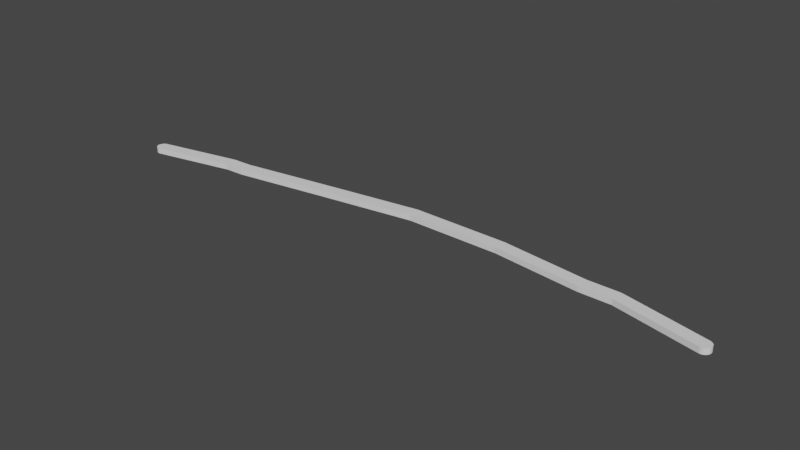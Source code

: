 # Source: wrkspace.blend  (saved by Blender 2.82.7; exported with 4.5.12 LTS)
import bpy
from mathutils import Matrix  # noqa: F401  (used for matrix-valued properties, if any)

bpy.ops.wm.read_factory_settings(use_empty=True)
scene = bpy.context.scene
scene.name = 'Scene'

# ---- collections
col_collection = bpy.data.collections.new('Collection'); scene.collection.children.link(col_collection)

# ---- world
world_world = bpy.data.worlds.new('World'); scene.world = world_world
world_world.use_nodes = True; world_world.node_tree.nodes.clear()
_N = world_world.node_tree.nodes; _L = world_world.node_tree.links
n0 = _N.new('ShaderNodeOutputWorld'); n0.name = 'World Output'; n0.location = (300, 300)
n1 = _N.new('ShaderNodeBackground'); n1.name = 'Background'; n1.location = (10, 300)
n1.inputs[0].default_value = (0.05088, 0.05088, 0.05088, 1.0)
_L.new(n1.outputs[0], n0.inputs[0])
n0.is_active_output = True
world_world.color = (0.05088, 0.05088, 0.05088)
world_world.use_sun_shadow = False
world_world.sun_shadow_jitter_overblur = 0.0

# ---- meshes
me_top1_outline_out = bpy.data.meshes.new('Top1-Outline-Out')
me_top1_outline_out.from_pydata([(1.307, -3.714, 0.0), (1.342, -3.715, 0.0), (1.377, -3.715, 0.0), (1.238, -3.709, 0.0), (1.273, -3.712, 0.0), (1.203, -3.705, 0.0), (1.169, -3.699, 0.0), (1.067, -3.675, 0.0), (1.135, -3.692, 0.0), (1.101, -3.684, 0.0), (1.516, -3.701, 0.0), (1.001, -3.653, 0.0), (1.034, -3.664, 0.0), (0.9682, -3.64, 0.0), (0.9046, -3.611, 0.0), (0.9361, -3.626, 0.0), (0.7842, -3.541, 0.0), (0.8432, -3.578, 0.0), (0.8736, -3.595, 0.0), (0.8134, -3.56, 0.0), (0.6748, -3.454, 0.0), (0.728, -3.499, 0.0), (0.7558, -3.521, 0.0), (0.701, -3.477, 0.0), (0.5359, -3.298, 0.0), (0.6249, -3.405, 0.0), (0.6495, -3.43, 0.0), (0.5786, -3.353, 0.0), (0.6013, -3.38, 0.0), (0.5568, -3.326, 0.0), (0.4973, -3.24, 0.0), (0.5161, -3.269, 0.0), (0.4628, -3.179, 0.0), (0.4795, -3.21, 0.0), (0.3628, -2.883, 0.0), (0.4326, -3.116, 0.0), (0.4471, -3.148, 0.0), (0.3957, -3.018, 0.0), (0.4191, -3.084, 0.0), (0.4068, -3.051, 0.0), (0.3857, -2.985, 0.0), (0.3769, -2.951, 0.0), (0.3692, -2.917, 0.0), (0.3892, -2.434, 0.0), (0.3535, -2.813, 0.0), (0.3576, -2.848, 0.0), (0.3507, -2.779, 0.0), (0.3496, -2.674, 0.0), (0.3491, -2.744, 0.0), (0.3487, -2.709, 0.0), (0.3549, -2.604, 0.0), (0.3516, -2.639, 0.0), (0.3593, -2.57, 0.0), (0.365, -2.535, 0.0), (0.3719, -2.501, 0.0), (0.38, -2.467, 0.0), (0.7661, -1.903, 0.0), (0.4112, -2.367, 0.0), (0.3996, -2.4, 0.0), (0.4239, -2.335, 0.0), (0.4527, -2.271, 0.0), (0.4378, -2.303, 0.0), (0.5233, -2.151, 0.0), (0.4859, -2.21, 0.0), (0.4688, -2.24, 0.0), (0.5041, -2.18, 0.0), (0.6098, -2.041, 0.0), (0.5646, -2.095, 0.0), (0.5435, -2.122, 0.0), (0.5868, -2.068, 0.0), (0.6587, -1.992, 0.0), (0.6338, -2.016, 0.0), (0.7108, -1.945, 0.0), (0.6843, -1.968, 0.0), (0.7381, -1.923, 0.0), (0.8242, -1.864, 0.0), (0.7948, -1.883, 0.0), (0.8849, -1.829, 0.0), (0.8542, -1.846, 0.0), (1.046, -1.762, 0.0), (0.9478, -1.799, 0.0), (0.9161, -1.814, 0.0), (0.98, -1.786, 0.0), (1.013, -1.773, 0.0), (1.147, -1.736, 0.0), (1.079, -1.752, 0.0), (1.113, -1.744, 0.0), (17.75, -0.8891, 0.0), (17.81, -0.8835, 0.0), (17.59, 1.107, 0.0), (14.38, 0.9879, 0.0), (14.66, -0.9965, 0.0), (14.46, 0.9979, 0.0), (76.93, 1.784, 0.0), (76.99, 1.78, 0.0), (77.09, 3.779, 0.0), (47.82, 5.665, 0.0), (48.0, 3.669, 0.0), (47.9, 5.67, 0.0), (63.11, 5.469, 0.0), (95.3, -1.261, 0.0), (95.33, -1.264, 0.0), (95.37, -1.267, 0.0), (82.0, 1.742, 0.0), (95.19, -1.243, 0.0), (95.63, 0.7075, 0.0), (82.18, 3.74, 0.0), (82.28, 3.728, 0.0), (95.67, 0.6992, 0.0), (95.73, 0.6791, 0.0), (95.7, 0.6898, 0.0), (95.89, 0.6089, 0.0), (95.83, 0.6403, 0.0), (95.77, 0.6673, 0.0), (95.8, 0.6544, 0.0), (95.86, 0.6252, 0.0), (96.01, 0.5335, 0.0), (95.95, 0.5732, 0.0), (95.92, 0.5916, 0.0), (95.98, 0.5538, 0.0), (96.09, 0.4665, 0.0), (96.04, 0.5121, 0.0), (96.07, 0.4898, 0.0), (96.32, 0.1588, 0.0), (96.14, 0.4174, 0.0), (96.12, 0.4424, 0.0), (96.19, 0.3649, 0.0), (96.17, 0.3916, 0.0), (96.25, 0.2805, 0.0), (96.23, 0.3094, 0.0), (96.21, 0.3375, 0.0), (96.27, 0.251, 0.0), (96.29, 0.2208, 0.0), (96.3, 0.1901, 0.0), (96.38, -0.004753, 0.0), (96.35, 0.09465, 0.0), (96.33, 0.127, 0.0), (96.36, 0.06191, 0.0), (96.37, 0.02876, 0.0), (96.41, -0.3158, 0.0), (96.39, -0.07269, 0.0), (96.39, -0.03858, 0.0), (96.41, -0.1416, 0.0), (96.4, -0.107, 0.0), (96.41, -0.2111, 0.0), (96.41, -0.1763, 0.0), (96.41, -0.246, 0.0), (96.41, -0.2809, 0.0), (96.38, -0.5224, 0.0), (96.41, -0.3853, 0.0), (96.41, -0.3506, 0.0), (96.4, -0.4199, 0.0), (96.4, -0.4543, 0.0), (96.39, -0.4885, 0.0), (96.21, -0.8661, 0.0), (96.36, -0.5892, 0.0), (96.37, -0.556, 0.0), (96.29, -0.7488, 0.0), (96.32, -0.6864, 0.0), (96.35, -0.6221, 0.0), (96.34, -0.6545, 0.0), (96.31, -0.7179, 0.0), (96.25, -0.8088, 0.0), (96.27, -0.7791, 0.0), (96.24, -0.8378, 0.0), (96.15, -0.9466, 0.0), (96.19, -0.8937, 0.0), (96.17, -0.9206, 0.0), (95.84, -1.172, 0.0), (96.1, -0.9962, 0.0), (96.12, -0.9718, 0.0), (96.05, -1.042, 0.0), (96.07, -1.02, 0.0), (95.96, -1.104, 0.0), (95.99, -1.084, 0.0), (96.02, -1.064, 0.0), (95.93, -1.123, 0.0), (95.9, -1.14, 0.0), (95.87, -1.157, 0.0), (95.68, -1.233, 0.0), (95.78, -1.2, 0.0), (95.81, -1.187, 0.0), (95.74, -1.212, 0.0), (95.71, -1.223, 0.0), (95.61, -1.249, 0.0), (95.64, -1.241, 0.0), (95.54, -1.26, 0.0), (95.57, -1.255, 0.0), (95.47, -1.266, 0.0), (95.5, -1.264, 0.0), (95.44, -1.268, 0.0), (95.4, -1.268, 0.0), (95.26, -1.256, 0.0), (95.23, -1.25, 0.0), (63.16, 5.466, 0.0), (63.0, 3.471, 0.0), (32.4, 1.367, 0.0), (32.1, 3.344, 0.0), (32.1, 3.345, 0.0), (1.412, -3.713, 0.0), (1.55, -3.695, 0.0), (1.482, -3.706, 0.0), (1.447, -3.71, 0.0), (1.307, -3.714, 0.9), (1.342, -3.715, 0.9), (1.377, -3.715, 0.9), (1.238, -3.709, 0.9), (1.273, -3.712, 0.9), (1.203, -3.705, 0.9), (1.169, -3.699, 0.9), (1.067, -3.675, 0.9), (1.135, -3.692, 0.9), (1.101, -3.684, 0.9), (1.516, -3.701, 0.9), (1.001, -3.653, 0.9), (1.034, -3.664, 0.9), (0.9682, -3.64, 0.9), (0.9046, -3.611, 0.9), (0.9361, -3.626, 0.9), (0.7842, -3.541, 0.9), (0.8432, -3.578, 0.9), (0.8736, -3.595, 0.9), (0.8134, -3.56, 0.9), (0.6748, -3.454, 0.9), (0.728, -3.499, 0.9), (0.7558, -3.521, 0.9), (0.701, -3.477, 0.9), (0.5359, -3.298, 0.9), (0.6249, -3.405, 0.9), (0.6495, -3.43, 0.9), (0.5786, -3.353, 0.9), (0.6013, -3.38, 0.9), (0.5568, -3.326, 0.9), (0.4973, -3.24, 0.9), (0.5161, -3.269, 0.9), (0.4628, -3.179, 0.9), (0.4795, -3.21, 0.9), (0.3628, -2.883, 0.9), (0.4326, -3.116, 0.9), (0.4471, -3.148, 0.9), (0.3957, -3.018, 0.9), (0.4191, -3.084, 0.9), (0.4068, -3.051, 0.9), (0.3857, -2.985, 0.9), (0.3769, -2.951, 0.9), (0.3692, -2.917, 0.9), (0.3892, -2.434, 0.9), (0.3535, -2.813, 0.9), (0.3576, -2.848, 0.9), (0.3507, -2.779, 0.9), (0.3496, -2.674, 0.9), (0.3491, -2.744, 0.9), (0.3487, -2.709, 0.9), (0.3549, -2.604, 0.9), (0.3516, -2.639, 0.9), (0.3593, -2.57, 0.9), (0.365, -2.535, 0.9), (0.3719, -2.501, 0.9), (0.38, -2.467, 0.9), (0.7661, -1.903, 0.9), (0.4112, -2.367, 0.9), (0.3996, -2.4, 0.9), (0.4239, -2.335, 0.9), (0.4527, -2.271, 0.9), (0.4378, -2.303, 0.9), (0.5233, -2.151, 0.9), (0.4859, -2.21, 0.9), (0.4688, -2.24, 0.9), (0.5041, -2.18, 0.9), (0.6098, -2.041, 0.9), (0.5646, -2.095, 0.9), (0.5435, -2.122, 0.9), (0.5868, -2.068, 0.9), (0.6587, -1.992, 0.9), (0.6338, -2.016, 0.9), (0.7108, -1.945, 0.9), (0.6843, -1.968, 0.9), (0.7381, -1.923, 0.9), (0.8242, -1.864, 0.9), (0.7948, -1.883, 0.9), (0.8849, -1.829, 0.9), (0.8542, -1.846, 0.9), (1.046, -1.762, 0.9), (0.9478, -1.799, 0.9), (0.9161, -1.814, 0.9), (0.98, -1.786, 0.9), (1.013, -1.773, 0.9), (1.147, -1.736, 0.9), (1.079, -1.752, 0.9), (1.113, -1.744, 0.9), (17.75, -0.8891, 0.9), (17.81, -0.8835, 0.9), (17.59, 1.107, 0.9), (14.38, 0.9879, 0.9), (14.66, -0.9965, 0.9), (14.46, 0.9979, 0.9), (76.93, 1.784, 0.9), (76.99, 1.78, 0.9), (77.09, 3.779, 0.9), (47.82, 5.665, 0.9), (48.0, 3.669, 0.9), (47.9, 5.67, 0.9), (63.11, 5.469, 0.9), (95.3, -1.261, 0.9), (95.33, -1.264, 0.9), (95.37, -1.267, 0.9), (82.0, 1.742, 0.9), (95.19, -1.243, 0.9), (95.63, 0.7075, 0.9), (82.18, 3.74, 0.9), (82.28, 3.728, 0.9), (95.67, 0.6992, 0.9), (95.73, 0.6791, 0.9), (95.7, 0.6898, 0.9), (95.89, 0.6089, 0.9), (95.83, 0.6403, 0.9), (95.77, 0.6673, 0.9), (95.8, 0.6544, 0.9), (95.86, 0.6252, 0.9), (96.01, 0.5335, 0.9), (95.95, 0.5732, 0.9), (95.92, 0.5916, 0.9), (95.98, 0.5538, 0.9), (96.09, 0.4665, 0.9), (96.04, 0.5121, 0.9), (96.07, 0.4898, 0.9), (96.32, 0.1588, 0.9), (96.14, 0.4174, 0.9), (96.12, 0.4424, 0.9), (96.19, 0.3649, 0.9), (96.17, 0.3916, 0.9), (96.25, 0.2805, 0.9), (96.23, 0.3094, 0.9), (96.21, 0.3375, 0.9), (96.27, 0.251, 0.9), (96.29, 0.2208, 0.9), (96.3, 0.1901, 0.9), (96.38, -0.004753, 0.9), (96.35, 0.09465, 0.9), (96.33, 0.127, 0.9), (96.36, 0.06191, 0.9), (96.37, 0.02876, 0.9), (96.41, -0.3158, 0.9), (96.39, -0.07269, 0.9), (96.39, -0.03858, 0.9), (96.41, -0.1416, 0.9), (96.4, -0.107, 0.9), (96.41, -0.2111, 0.9), (96.41, -0.1763, 0.9), (96.41, -0.246, 0.9), (96.41, -0.2809, 0.9), (96.38, -0.5224, 0.9), (96.41, -0.3853, 0.9), (96.41, -0.3506, 0.9), (96.4, -0.4199, 0.9), (96.4, -0.4543, 0.9), (96.39, -0.4885, 0.9), (96.21, -0.8661, 0.9), (96.36, -0.5892, 0.9), (96.37, -0.556, 0.9), (96.29, -0.7488, 0.9), (96.32, -0.6864, 0.9), (96.35, -0.6221, 0.9), (96.34, -0.6545, 0.9), (96.31, -0.7179, 0.9), (96.25, -0.8088, 0.9), (96.27, -0.7791, 0.9), (96.24, -0.8378, 0.9), (96.15, -0.9466, 0.9), (96.19, -0.8937, 0.9), (96.17, -0.9206, 0.9), (95.84, -1.172, 0.9), (96.1, -0.9962, 0.9), (96.12, -0.9718, 0.9), (96.05, -1.042, 0.9), (96.07, -1.02, 0.9), (95.96, -1.104, 0.9), (95.99, -1.084, 0.9), (96.02, -1.064, 0.9), (95.93, -1.123, 0.9), (95.9, -1.14, 0.9), (95.87, -1.157, 0.9), (95.68, -1.233, 0.9), (95.78, -1.2, 0.9), (95.81, -1.187, 0.9), (95.74, -1.212, 0.9), (95.71, -1.223, 0.9), (95.61, -1.249, 0.9), (95.64, -1.241, 0.9), (95.54, -1.26, 0.9), (95.57, -1.255, 0.9), (95.47, -1.266, 0.9), (95.5, -1.264, 0.9), (95.44, -1.268, 0.9), (95.4, -1.268, 0.9), (95.26, -1.256, 0.9), (95.23, -1.25, 0.9), (63.16, 5.466, 0.9), (63.0, 3.471, 0.9), (32.4, 1.367, 0.9), (32.1, 3.344, 0.9), (32.1, 3.345, 0.9), (1.412, -3.713, 0.9), (1.55, -3.695, 0.9), (1.482, -3.706, 0.9), (1.447, -3.71, 0.9)], [], [(0, 2, 1), (0, 4, 3), (0, 3, 5), (0, 5, 6), (0, 6, 7), (6, 8, 7), (8, 9, 7), (0, 7, 10), (7, 12, 11), (7, 11, 13), (7, 13, 14), (13, 15, 14), (7, 14, 16), (14, 18, 17), (14, 17, 16), (17, 19, 16), (7, 16, 20), (16, 22, 21), (16, 21, 20), (21, 23, 20), (7, 20, 24), (20, 26, 25), (20, 25, 24), (25, 28, 27), (25, 27, 24), (27, 29, 24), (7, 24, 10), (24, 31, 30), (24, 30, 32), (30, 33, 32), (24, 32, 34), (32, 36, 35), (32, 35, 37), (35, 38, 37), (38, 39, 37), (32, 37, 34), (37, 40, 34), (40, 41, 34), (41, 42, 34), (24, 34, 43), (34, 45, 44), (34, 44, 46), (34, 46, 47), (46, 48, 47), (48, 49, 47), (34, 47, 43), (47, 51, 50), (47, 50, 52), (47, 52, 53), (47, 53, 43), (53, 54, 43), (54, 55, 43), (24, 43, 56), (43, 58, 57), (43, 57, 59), (43, 59, 60), (59, 61, 60), (43, 60, 62), (60, 64, 63), (60, 63, 62), (63, 65, 62), (43, 62, 66), (62, 68, 67), (62, 67, 66), (67, 69, 66), (43, 66, 56), (66, 71, 70), (66, 70, 56), (70, 73, 72), (70, 72, 56), (72, 74, 56), (24, 56, 10), (56, 76, 75), (56, 75, 77), (75, 78, 77), (56, 77, 79), (77, 81, 80), (77, 80, 79), (80, 82, 79), (82, 83, 79), (56, 79, 10), (79, 85, 84), (85, 86, 84), (79, 84, 10), (87, 89, 88), (90, 92, 91), (93, 95, 94), (96, 98, 97), (98, 99, 97), (100, 102, 101), (103, 105, 104), (95, 106, 103), (106, 107, 103), (107, 105, 103), (105, 108, 104), (108, 110, 109), (108, 109, 111), (109, 113, 112), (113, 114, 112), (109, 112, 111), (112, 115, 111), (108, 111, 116), (111, 118, 117), (111, 117, 116), (117, 119, 116), (108, 116, 102), (116, 121, 120), (121, 122, 120), (116, 120, 123), (120, 125, 124), (120, 124, 123), (124, 127, 126), (124, 126, 128), (126, 130, 129), (126, 129, 128), (124, 128, 123), (128, 131, 123), (131, 132, 123), (132, 133, 123), (116, 123, 134), (123, 136, 135), (123, 135, 134), (135, 137, 134), (137, 138, 134), (116, 134, 139), (134, 141, 140), (134, 140, 142), (140, 143, 142), (134, 142, 139), (142, 145, 144), (142, 144, 146), (142, 146, 139), (146, 147, 139), (116, 139, 148), (139, 150, 149), (139, 149, 151), (139, 151, 148), (151, 152, 148), (152, 153, 148), (116, 148, 154), (148, 156, 155), (148, 155, 157), (155, 159, 158), (159, 160, 158), (155, 158, 157), (158, 161, 157), (148, 157, 154), (157, 163, 162), (157, 162, 154), (162, 164, 154), (116, 154, 102), (154, 166, 165), (166, 167, 165), (154, 165, 168), (165, 170, 169), (165, 169, 168), (169, 172, 171), (169, 171, 173), (171, 175, 174), (171, 174, 173), (169, 173, 168), (173, 176, 168), (176, 177, 168), (177, 178, 168), (154, 168, 179), (168, 181, 180), (168, 180, 179), (180, 182, 179), (182, 183, 179), (154, 179, 102), (179, 185, 184), (179, 184, 186), (184, 187, 186), (179, 186, 102), (186, 189, 188), (186, 188, 190), (186, 190, 102), (190, 191, 102), (108, 102, 192), (192, 102, 100), (104, 108, 192), (104, 192, 193), (194, 95, 195), (194, 195, 99), (103, 94, 95), (195, 95, 93), (97, 99, 195), (196, 89, 197), (198, 96, 97), (198, 196, 197), (198, 97, 196), (199, 2, 0), (89, 196, 88), (89, 91, 92), (91, 89, 87), (84, 90, 91), (84, 91, 200), (200, 10, 84), (10, 199, 0), (201, 202, 10), (202, 199, 10), (203, 204, 205), (203, 206, 207), (203, 208, 206), (203, 209, 208), (203, 210, 209), (209, 210, 211), (211, 210, 212), (203, 213, 210), (210, 214, 215), (210, 216, 214), (210, 217, 216), (216, 217, 218), (210, 219, 217), (217, 220, 221), (217, 219, 220), (220, 219, 222), (210, 223, 219), (219, 224, 225), (219, 223, 224), (224, 223, 226), (210, 227, 223), (223, 228, 229), (223, 227, 228), (228, 230, 231), (228, 227, 230), (230, 227, 232), (210, 213, 227), (227, 233, 234), (227, 235, 233), (233, 235, 236), (227, 237, 235), (235, 238, 239), (235, 240, 238), (238, 240, 241), (241, 240, 242), (235, 237, 240), (240, 237, 243), (243, 237, 244), (244, 237, 245), (227, 246, 237), (237, 247, 248), (237, 249, 247), (237, 250, 249), (249, 250, 251), (251, 250, 252), (237, 246, 250), (250, 253, 254), (250, 255, 253), (250, 256, 255), (250, 246, 256), (256, 246, 257), (257, 246, 258), (227, 259, 246), (246, 260, 261), (246, 262, 260), (246, 263, 262), (262, 263, 264), (246, 265, 263), (263, 266, 267), (263, 265, 266), (266, 265, 268), (246, 269, 265), (265, 270, 271), (265, 269, 270), (270, 269, 272), (246, 259, 269), (269, 273, 274), (269, 259, 273), (273, 275, 276), (273, 259, 275), (275, 259, 277), (227, 213, 259), (259, 278, 279), (259, 280, 278), (278, 280, 281), (259, 282, 280), (280, 283, 284), (280, 282, 283), (283, 282, 285), (285, 282, 286), (259, 213, 282), (282, 287, 288), (288, 287, 289), (282, 213, 287), (290, 291, 292), (293, 294, 295), (296, 297, 298), (299, 300, 301), (301, 300, 302), (303, 304, 305), (306, 307, 308), (298, 306, 309), (309, 306, 310), (310, 306, 308), (308, 307, 311), (311, 312, 313), (311, 314, 312), (312, 315, 316), (316, 315, 317), (312, 314, 315), (315, 314, 318), (311, 319, 314), (314, 320, 321), (314, 319, 320), (320, 319, 322), (311, 305, 319), (319, 323, 324), (324, 323, 325), (319, 326, 323), (323, 327, 328), (323, 326, 327), (327, 329, 330), (327, 331, 329), (329, 332, 333), (329, 331, 332), (327, 326, 331), (331, 326, 334), (334, 326, 335), (335, 326, 336), (319, 337, 326), (326, 338, 339), (326, 337, 338), (338, 337, 340), (340, 337, 341), (319, 342, 337), (337, 343, 344), (337, 345, 343), (343, 345, 346), (337, 342, 345), (345, 347, 348), (345, 349, 347), (345, 342, 349), (349, 342, 350), (319, 351, 342), (342, 352, 353), (342, 354, 352), (342, 351, 354), (354, 351, 355), (355, 351, 356), (319, 357, 351), (351, 358, 359), (351, 360, 358), (358, 361, 362), (362, 361, 363), (358, 360, 361), (361, 360, 364), (351, 357, 360), (360, 365, 366), (360, 357, 365), (365, 357, 367), (319, 305, 357), (357, 368, 369), (369, 368, 370), (357, 371, 368), (368, 372, 373), (368, 371, 372), (372, 374, 375), (372, 376, 374), (374, 377, 378), (374, 376, 377), (372, 371, 376), (376, 371, 379), (379, 371, 380), (380, 371, 381), (357, 382, 371), (371, 383, 384), (371, 382, 383), (383, 382, 385), (385, 382, 386), (357, 305, 382), (382, 387, 388), (382, 389, 387), (387, 389, 390), (382, 305, 389), (389, 391, 392), (389, 393, 391), (389, 305, 393), (393, 305, 394), (311, 395, 305), (395, 303, 305), (307, 395, 311), (307, 396, 395), (397, 398, 298), (397, 302, 398), (306, 298, 297), (398, 296, 298), (300, 398, 302), (399, 400, 292), (401, 300, 299), (401, 400, 399), (401, 399, 300), (402, 203, 205), (292, 291, 399), (292, 295, 294), (294, 290, 292), (287, 294, 293), (287, 403, 294), (403, 287, 213), (213, 203, 402), (404, 213, 405), (405, 213, 402), (164, 162, 365, 367), (154, 164, 367, 357), (53, 52, 255, 256), (114, 113, 316, 317), (166, 154, 357, 369), (112, 114, 317, 315), (54, 53, 256, 257), (115, 112, 315, 318), (55, 54, 257, 258), (0, 1, 204, 203), (167, 166, 369, 370), (111, 115, 318, 314), (43, 55, 258, 246), (1, 2, 205, 204), (165, 167, 370, 368), (4, 0, 203, 207), (118, 111, 314, 321), (58, 43, 246, 261), (3, 4, 207, 206), (170, 165, 368, 373), (117, 118, 321, 320), (57, 58, 261, 260), (5, 3, 206, 208), (169, 170, 373, 372), (119, 117, 320, 322), (59, 57, 260, 262), (6, 5, 208, 209), (172, 169, 372, 375), (116, 119, 322, 319), (171, 172, 375, 374), (61, 59, 262, 264), (8, 6, 209, 211), (121, 116, 319, 324), (60, 61, 264, 263), (9, 8, 211, 212), (175, 171, 374, 378), (7, 9, 212, 210), (122, 121, 324, 325), (64, 60, 263, 267), (174, 175, 378, 377), (120, 122, 325, 323), (173, 174, 377, 376), (63, 64, 267, 266), (12, 7, 210, 215), (176, 173, 376, 379), (125, 120, 323, 328), (65, 63, 266, 268), (11, 12, 215, 214), (62, 65, 268, 265), (177, 176, 379, 380), (124, 125, 328, 327), (13, 11, 214, 216), (178, 177, 380, 381), (127, 124, 327, 330), (68, 62, 265, 271), (168, 178, 381, 371), (15, 13, 216, 218), (126, 127, 330, 329), (67, 68, 271, 270), (14, 15, 218, 217), (181, 168, 371, 384), (69, 67, 270, 272), (130, 126, 329, 333), (66, 69, 272, 269), (18, 14, 217, 221), (180, 181, 384, 383), (129, 130, 333, 332), (71, 66, 269, 274), (17, 18, 221, 220), (182, 180, 383, 385), (128, 129, 332, 331), (70, 71, 274, 273), (19, 17, 220, 222), (183, 182, 385, 386), (131, 128, 331, 334), (16, 19, 222, 219), (179, 183, 386, 382), (73, 70, 273, 276), (132, 131, 334, 335), (185, 179, 382, 388), (72, 73, 276, 275), (22, 16, 219, 225), (133, 132, 335, 336), (184, 185, 388, 387), (123, 133, 336, 326), (74, 72, 275, 277), (21, 22, 225, 224), (56, 74, 277, 259), (23, 21, 224, 226), (187, 184, 387, 390), (136, 123, 326, 339), (76, 56, 259, 279), (20, 23, 226, 223), (186, 187, 390, 389), (135, 136, 339, 338), (75, 76, 279, 278), (189, 186, 389, 392), (26, 20, 223, 229), (137, 135, 338, 340), (188, 189, 392, 391), (78, 75, 278, 281), (25, 26, 229, 228), (138, 137, 340, 341), (77, 78, 281, 280), (190, 188, 391, 393), (134, 138, 341, 337), (28, 25, 228, 231), (191, 190, 393, 394), (81, 77, 280, 284), (27, 28, 231, 230), (102, 191, 394, 305), (141, 134, 337, 344), (80, 81, 284, 283), (29, 27, 230, 232), (140, 141, 344, 343), (24, 29, 232, 227), (192, 100, 303, 395), (82, 80, 283, 285), (31, 24, 227, 234), (104, 193, 396, 307), (143, 140, 343, 346), (83, 82, 285, 286), (193, 192, 395, 396), (142, 143, 346, 345), (79, 83, 286, 282), (30, 31, 234, 233), (95, 194, 397, 298), (145, 142, 345, 348), (85, 79, 282, 288), (33, 30, 233, 236), (194, 99, 302, 397), (144, 145, 348, 347), (32, 33, 236, 235), (86, 85, 288, 289), (94, 103, 306, 297), (146, 144, 347, 349), (84, 86, 289, 287), (195, 93, 296, 398), (36, 32, 235, 239), (97, 195, 398, 300), (147, 146, 349, 350), (139, 147, 350, 342), (87, 88, 291, 290), (35, 36, 239, 238), (197, 89, 292, 400), (92, 90, 293, 295), (96, 198, 401, 299), (150, 139, 342, 353), (38, 35, 238, 241), (149, 150, 353, 352), (39, 38, 241, 242), (198, 197, 400, 401), (93, 94, 297, 296), (37, 39, 242, 240), (196, 97, 300, 399), (151, 149, 352, 354), (2, 199, 402, 205), (98, 96, 299, 301), (40, 37, 240, 243), (152, 151, 354, 355), (88, 196, 399, 291), (41, 40, 243, 244), (153, 152, 355, 356), (99, 98, 301, 302), (89, 92, 295, 292), (148, 153, 356, 351), (42, 41, 244, 245), (91, 87, 290, 294), (34, 42, 245, 237), (90, 84, 287, 293), (100, 101, 304, 303), (156, 148, 351, 359), (101, 102, 305, 304), (45, 34, 237, 248), (200, 91, 294, 403), (155, 156, 359, 358), (103, 104, 307, 306), (10, 200, 403, 213), (44, 45, 248, 247), (106, 95, 298, 309), (202, 201, 404, 405), (159, 155, 358, 362), (46, 44, 247, 249), (201, 10, 213, 404), (107, 106, 309, 310), (199, 202, 405, 402), (160, 159, 362, 363), (48, 46, 249, 251), (158, 160, 363, 361), (105, 107, 310, 308), (108, 105, 308, 311), (49, 48, 251, 252), (161, 158, 361, 364), (47, 49, 252, 250), (157, 161, 364, 360), (110, 108, 311, 313), (51, 47, 250, 254), (163, 157, 360, 366), (109, 110, 313, 312), (50, 51, 254, 253), (162, 163, 366, 365), (113, 109, 312, 316), (52, 50, 253, 255)])
me_top1_outline_out.use_remesh_fix_poles = True
me_top1_outline_out.use_remesh_preserve_attributes = False
me_top1_outline_out.use_mirror_vertex_groups = False
me_top1_outline_out.update()

# ---- objects
ob_top1_outline_out = bpy.data.objects.new('top1-outline-out', me_top1_outline_out)

# ---- transforms, parenting, visibility, modifiers, constraints
ob_top1_outline_out.location = (0.0, 0.0, 0.0)
ob_top1_outline_out.lineart.crease_threshold = 0.0

# ---- collection membership
col_collection.objects.link(ob_top1_outline_out)

# ---- scene / render settings (as saved in the file)
scene.frame_start = 1; scene.frame_end = 250; scene.frame_set(1)
scene.render.engine = 'BLENDER_EEVEE_NEXT'
scene.render.motion_blur_shutter = 1.0
scene.cycles.use_denoising = False
scene.cycles.samples = 128
scene.cycles.sampling_pattern = 'TABULATED_SOBOL'
scene.cycles.use_adaptive_sampling = False
scene.cycles.use_light_tree = False
scene.view_settings.view_transform = 'Filmic'
bpy.context.view_layer.update()

# ---- added for rendering (the .blend has no active camera and no usable light): camera, sun
cam_auto = bpy.data.cameras.new('AutoCamera')
cam_auto.lens = 50.0
cam_auto.sensor_width = 36.0
cam_auto.clip_end = 1567.36
ob_auto_camera = bpy.data.objects.new('AutoCamera', cam_auto)
scene.collection.objects.link(ob_auto_camera)
ob_auto_camera.location = (137.689, -106.193, 71.8967)
ob_auto_camera.rotation_euler = (1.09748, -7.21219e-08, 0.694738)
scene.camera = ob_auto_camera
light_auto_sun = bpy.data.lights.new('AutoSun', 'SUN')
light_auto_sun.energy = 3.0
light_auto_sun.angle = 0.0523599
ob_auto_sun = bpy.data.objects.new('AutoSun', light_auto_sun)
scene.collection.objects.link(ob_auto_sun)
ob_auto_sun.rotation_euler = (0.872665, 0.174533, 0.523599)
bpy.context.view_layer.update()

